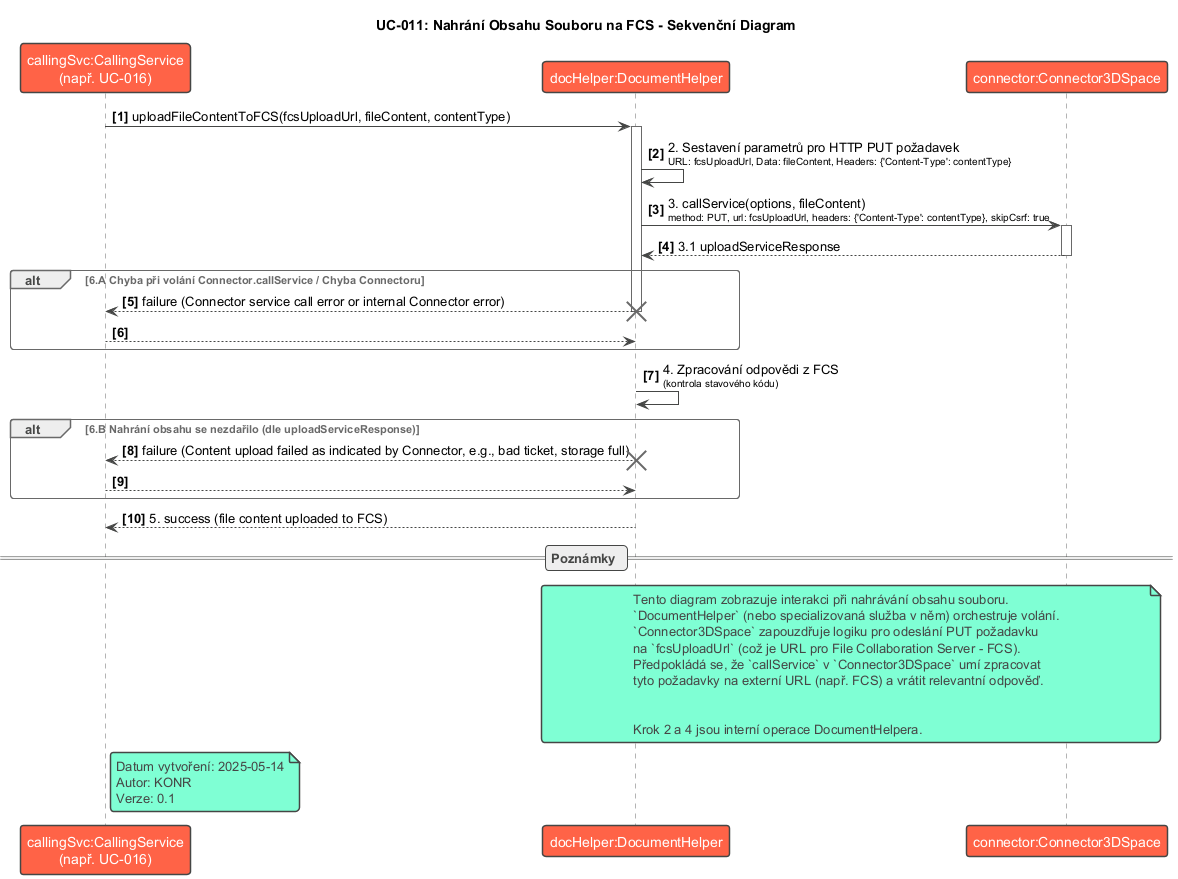

The diagram above was rendered by PlantUML. Its source (embedded in the PNG):
@startuml SD-011_Upload_File_Content_To_FCS
!theme vibrant
title UC-011: Nahrání Obsahu Souboru na FCS - Sekvenční Diagram

participant "callingSvc:CallingService\n(např. UC-016)" as CallingService
participant "docHelper:DocumentHelper" as DocumentHelper
participant "connector:Connector3DSpace" as Connector

autonumber "<b>[0]"

CallingService -> DocumentHelper : uploadFileContentToFCS(fcsUploadUrl, fileContent, contentType)
activate DocumentHelper

DocumentHelper -> DocumentHelper : 2. Sestavení parametrů pro HTTP PUT požadavek\n<size:10>URL: fcsUploadUrl, Data: fileContent, Headers: {'Content-Type': contentType}</size>

DocumentHelper -> Connector : 3. callService(options, fileContent)\n<size:10>method: PUT, url: fcsUploadUrl, headers: {'Content-Type': contentType}, skipCsrf: true</size>
activate Connector

Connector --> DocumentHelper : 3.1 uploadServiceResponse
deactivate Connector

alt 6.A Chyba při volání Connector.callService / Chyba Connectoru
    DocumentHelper --> CallingService : failure (Connector service call error or internal Connector error)
    deactivate DocumentHelper
    destroy DocumentHelper
    return
end

DocumentHelper -> DocumentHelper : 4. Zpracování odpovědi z FCS\n<size:10>(kontrola stavového kódu)</size>

alt 6.B Nahrání obsahu se nezdařilo (dle uploadServiceResponse)
    DocumentHelper --> CallingService : failure (Content upload failed as indicated by Connector, e.g., bad ticket, storage full)
    deactivate DocumentHelper
    destroy DocumentHelper
    return
end

DocumentHelper --> CallingService : 5. success (file content uploaded to FCS)
deactivate DocumentHelper

== Poznámky ==
note over DocumentHelper, Connector
  Tento diagram zobrazuje interakci při nahrávání obsahu souboru.
  `DocumentHelper` (nebo specializovaná služba v něm) orchestruje volání.
  `Connector3DSpace` zapouzdřuje logiku pro odeslání PUT požadavku
  na `fcsUploadUrl` (což je URL pro File Collaboration Server - FCS).
  Předpokládá se, že `callService` v `Connector3DSpace` umí zpracovat
  tyto požadavky na externí URL (např. FCS) a vrátit relevantní odpověď.


  Krok 2 a 4 jsou interní operace DocumentHelpera.
end note

note right of CallingService
  Datum vytvoření: 2025-05-14
  Autor: KONR
  Verze: 0.1
end note

@enduml